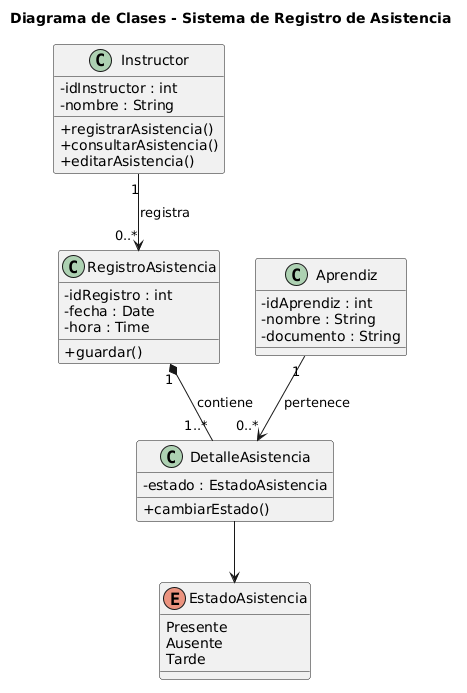

The diagram above was rendered by PlantUML. Its source (embedded in the PNG):
@startuml
title Diagrama de Clases - Sistema de Registro de Asistencia

skinparam classAttributeIconSize 0

class Instructor {
    - idInstructor : int
    - nombre : String
    + registrarAsistencia()
    + consultarAsistencia()
    + editarAsistencia()
}

class RegistroAsistencia {
    - idRegistro : int
    - fecha : Date
    - hora : Time
    + guardar()
}

class Aprendiz {
    - idAprendiz : int
    - nombre : String
    - documento : String
}

class DetalleAsistencia {
    - estado : EstadoAsistencia
    + cambiarEstado()
}

enum EstadoAsistencia {
    Presente
    Ausente
    Tarde
}

Instructor "1" --> "0..*" RegistroAsistencia : registra

RegistroAsistencia "1" *-- "1..*" DetalleAsistencia : contiene

Aprendiz "1" --> "0..*" DetalleAsistencia : pertenece

DetalleAsistencia --> EstadoAsistencia
@enduml